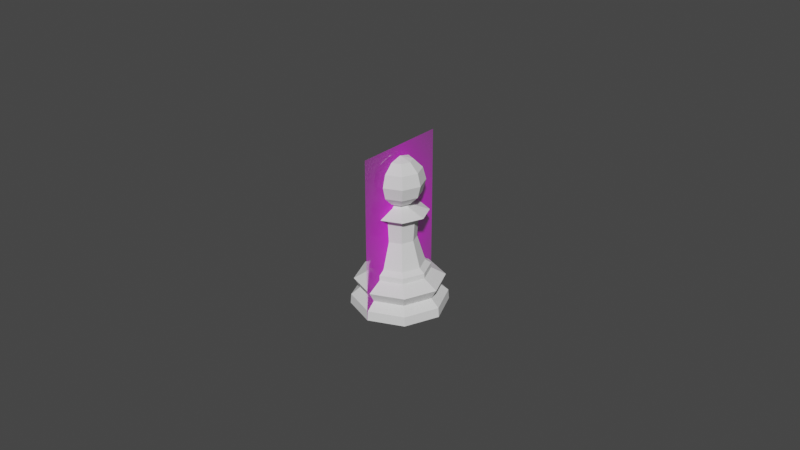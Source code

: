 # Source: Pawn.blend  (saved by Blender 2.82.7; exported with 4.5.12 LTS)
import bpy
from mathutils import Matrix  # noqa: F401  (used for matrix-valued properties, if any)

bpy.ops.wm.read_factory_settings(use_empty=True)
scene = bpy.context.scene
scene.name = 'Scene'

# ---- collections
col_collection = bpy.data.collections.new('Collection'); scene.collection.children.link(col_collection)

# ---- images (referenced by path relative to the original .blend; pixels are not part of the script)
import os
ASSET_DIR = os.environ.get("B2B_ASSET_DIR", "")  # directory of the original .blend (textures are referenced by path, not embedded)
HERE = os.path.dirname(os.path.abspath(__file__))  # packed textures are extracted next to this script under _unpacked/

def load_image(name, relpath, width, height, colorspace="sRGB"):
    """Load a texture the original file referenced (path relative to the .blend, or extracted next to this script)."""
    p = next((c for c in (os.path.join(HERE, relpath), os.path.join(ASSET_DIR, relpath)) if relpath and os.path.exists(c)), "")
    if p:
        img = bpy.data.images.load(p, check_existing=True)
        img.name = name
    else:  # same state as the original file: an image datablock whose file is absent (Cycles renders it pink)
        img = bpy.data.images.new(name, width, height)
        img.source = "FILE"
        img.filepath = "//" + (relpath or name)
    img.colorspace_settings.name = colorspace
    return img
img_staunton_pawn_png = load_image('Staunton Pawn.png', 'Staunton Pawn.png', 1024, 1024, 'sRGB')

# ---- materials (node trees are filled in below, after node groups)
mat_staunton_pawn = bpy.data.materials.new('Staunton Pawn')
mat_staunton_pawn.surface_render_method = 'BLENDED'
mat_staunton_pawn.blend_method = 'BLEND'
mat_staunton_pawn.use_transparent_shadow = False

# ---- material node trees
mat_staunton_pawn.use_nodes = True; mat_staunton_pawn.node_tree.nodes.clear()
_N = mat_staunton_pawn.node_tree.nodes; _L = mat_staunton_pawn.node_tree.links
n0 = _N.new('ShaderNodeOutputMaterial'); n0.name = 'Material Output'; n0.location = (300, 300)
n1 = _N.new('ShaderNodeTexImage'); n1.name = 'Image Texture'; n1.location = (-200, 300)
n1.image = img_staunton_pawn_png
n1.extension = 'CLIP'
n2 = _N.new('ShaderNodeBsdfPrincipled'); n2.name = 'Principled BSDF'; n2.location = (0, 300)
n2.distribution = 'GGX'
n2.subsurface_method = 'BURLEY'
n2.inputs[3].default_value = 1.45
n2.inputs[27].default_value = (0.0, 0.0, 0.0, 1.0)
n2.inputs[28].default_value = 1.0
_L.new(n1.outputs[0], n2.inputs[0])
_L.new(n1.outputs[1], n2.inputs[4])
_L.new(n2.outputs[0], n0.inputs[0])
n0.is_active_output = True

# ---- world
world_world = bpy.data.worlds.new('World'); scene.world = world_world
world_world.use_nodes = True; world_world.node_tree.nodes.clear()
_N = world_world.node_tree.nodes; _L = world_world.node_tree.links
n0 = _N.new('ShaderNodeOutputWorld'); n0.name = 'World Output'; n0.location = (300, 300)
n1 = _N.new('ShaderNodeBackground'); n1.name = 'Background'; n1.location = (10, 300)
n1.inputs[0].default_value = (0.05088, 0.05088, 0.05088, 1.0)
_L.new(n1.outputs[0], n0.inputs[0])
n0.is_active_output = True
world_world.color = (0.05088, 0.05088, 0.05088)
world_world.use_sun_shadow = False
world_world.sun_shadow_jitter_overblur = 0.0

# ---- meshes
me_staunton_pawn = bpy.data.meshes.new('Staunton Pawn')
me_staunton_pawn.from_pydata([(-0.01501, 0.0, -1.118e-09), (0.01501, 0.0, -1.118e-09), (-0.01501, 0.05114, -1.118e-09), (0.01501, 0.05114, -1.118e-09)], [], [(0, 1, 3, 2)])
_uv = me_staunton_pawn.uv_layers.new(name='UVMap')
_uv.uv.foreach_set('vector', [0.0, 0.0, 1.0, 0.0, 1.0, 1.0, 0.0, 1.0])
me_staunton_pawn.materials.append(mat_staunton_pawn)
me_staunton_pawn.use_remesh_fix_poles = True
me_staunton_pawn.use_remesh_preserve_attributes = False
me_staunton_pawn.use_mirror_vertex_groups = False
me_staunton_pawn.update()
me_cylinder = bpy.data.meshes.new('Cylinder')
me_cylinder.from_pydata([(1.223e-09, 0.007552, 0.01379), (0.00534, 0.00534, 0.01379), (0.007552, -1.818e-09, 0.01379), (0.00534, -0.00534, 0.01379), (-1.238e-09, -0.007552, 0.01379), (-0.00534, -0.00534, 0.01379), (-0.007552, 4.904e-09, 0.01379), (-0.00534, 0.00534, 0.01379), (1.112e-09, 0.009344, 0.01097), (0.006607, 0.006607, 0.01097), (0.009344, -2.218e-09, 0.01097), (0.006607, -0.006607, 0.01097), (-1.933e-09, -0.009344, 0.01097), (-0.006607, -0.006607, 0.01097), (-0.009344, 6.099e-09, 0.01097), (-0.006607, 0.006607, 0.01097), (0.00977, 0.00977, 0.008448), (0.01382, -3.347e-09, 0.008448), (0.00977, -0.00977, 0.008448), (-3.723e-09, -0.01382, 0.008448), (-0.00977, -0.00977, 0.008448), (-0.01382, 8.951e-09, 0.008448), (-0.00977, 0.00977, 0.008448), (7.85e-10, 0.01382, 0.008448), (0.008487, 0.008487, 0.005271), (0.012, -2.885e-09, 0.005271), (0.008487, -0.008487, 0.005271), (-2.962e-09, -0.012, 0.005271), (-0.008487, -0.008487, 0.005271), (-0.012, 7.799e-09, 0.005271), (-0.008487, 0.008487, 0.005271), (9.448e-10, 0.012, 0.005271), (2.192e-10, 0.01492, 0.0), (0.01055, 0.01055, 0.0), (0.01492, -3.875e-09, 0.0), (0.01055, -0.01055, 0.0), (-3.99e-09, -0.01492, 0.0), (-0.01055, -0.01055, 0.0), (-0.01492, 9.001e-09, 0.0), (-0.01055, 0.01055, 0.0), (0.01039, 0.01039, 0.002937), (0.01469, -3.482e-09, 0.002937), (0.01039, -0.01039, 0.002937), (-4.072e-09, -0.01469, 0.002937), (-0.01039, -0.01039, 0.002937), (-0.01469, 9.549e-09, 0.002937), (-0.01039, 0.01039, 0.002937), (9.046e-10, 0.01469, 0.002937), (1.143e-09, 0.009271, 0.01257), (0.006556, 0.006556, 0.01257), (0.009271, -2.195e-09, 0.01257), (0.006556, -0.006556, 0.01257), (-1.878e-09, -0.009271, 0.01257), (-0.006556, -0.006556, 0.01257), (-0.009271, 6.058e-09, 0.01257), (-0.006556, 0.006556, 0.01257), (0.003565, 0.003565, 0.02194), (2.062e-09, 0.005042, 0.02194), (0.005042, -1.33e-09, 0.02194), (0.003565, -0.003565, 0.02194), (4.188e-10, -0.005042, 0.02194), (-0.003565, -0.003565, 0.02194), (-0.005042, 3.158e-09, 0.02194), (-0.003565, 0.003565, 0.02194), (0.003893, 0.003893, 0.02855), (3.396e-09, 0.005506, 0.02855), (0.005506, -1.423e-09, 0.02855), (0.003893, -0.003893, 0.02855), (1.602e-09, -0.005506, 0.02855), (-0.003893, -0.003893, 0.02855), (-0.005506, 3.478e-09, 0.02855), (-0.003893, 0.003893, 0.02855), (0.002417, 0.002417, 0.03224), (3.176e-09, 0.003418, 0.03224), (0.003418, -9.933e-10, 0.03224), (0.002417, -0.002417, 0.03224), (2.062e-09, -0.003418, 0.03224), (-0.002417, -0.002417, 0.03224), (-0.003418, 2.049e-09, 0.03224), (-0.002417, 0.002417, 0.03224), (2.644e-10, -0.008686, 0.03039), (-0.006142, -0.006142, 0.03039), (0.008686, -2.041e-09, 0.03039), (0.006142, -0.006142, 0.03039), (3.095e-09, 0.008686, 0.03039), (0.006142, 0.006142, 0.03039), (-0.006142, 0.006142, 0.03039), (-0.008686, 5.69e-09, 0.03039), (-9.401e-10, 0.003778, 0.03358), (0.002671, 0.002671, 0.04667), (0.004627, 0.004627, 0.04391), (0.005342, 0.005342, 0.04013), (0.004627, 0.004627, 0.03635), (0.002671, 0.002671, 0.03358), (0.003778, 8.123e-10, 0.04667), (0.006543, 9.882e-10, 0.04391), (0.007555, 6.364e-10, 0.04013), (0.006543, 9.882e-10, 0.03635), (0.003778, 8.123e-10, 0.03358), (0.002671, -0.002671, 0.04667), (0.004627, -0.004627, 0.04391), (0.005342, -0.005342, 0.04013), (0.004627, -0.004627, 0.03635), (0.002671, -0.002671, 0.03358), (-1.043e-09, -0.003778, 0.04667), (-6.913e-10, -0.006543, 0.04391), (-6.913e-10, -0.007555, 0.04013), (-6.913e-10, -0.006543, 0.03635), (-8.672e-10, -0.003778, 0.03358), (-0.001837, 0.001837, 0.03307), (-0.002598, 1.497e-09, 0.03307), (-0.002671, -0.002671, 0.04667), (-0.004627, -0.004627, 0.04391), (-0.005342, -0.005342, 0.04013), (-0.004627, -0.004627, 0.03635), (-0.002671, -0.002671, 0.03358), (-0.001837, -0.001837, 0.03307), (2.281e-09, -0.002598, 0.03307), (-0.003778, 6.364e-10, 0.04667), (-0.006543, 2.846e-10, 0.04391), (-0.007555, 2.846e-10, 0.04013), (-0.006543, 2.846e-10, 0.03635), (-0.003778, 8.123e-10, 0.03358), (0.001837, -0.001837, 0.03307), (0.002598, -8.157e-10, 0.03307), (-0.002671, 0.002671, 0.04667), (-0.004627, 0.004627, 0.04391), (-0.005342, 0.005342, 0.04013), (-0.004627, 0.004627, 0.03635), (-0.002671, 0.002671, 0.03358), (3.128e-09, 0.002598, 0.03307), (-9.401e-10, -4.014e-10, 0.04768), (-1.043e-09, 0.003778, 0.04667), (-1.395e-09, 0.006543, 0.04391), (-1.747e-09, 0.007555, 0.04013), (-1.395e-09, 0.006543, 0.03635), (0.001837, 0.001837, 0.03307)], [], [(4, 3, 59, 60), (31, 30, 22, 23), (30, 29, 21, 22), (29, 28, 20, 21), (28, 27, 19, 20), (27, 26, 18, 19), (26, 25, 17, 18), (25, 24, 16, 17), (23, 8, 9, 16), (24, 31, 23, 16), (16, 9, 10, 17), (17, 10, 11, 18), (18, 11, 12, 19), (19, 12, 13, 20), (20, 13, 14, 21), (21, 14, 15, 22), (22, 15, 8, 23), (32, 33, 34, 35, 36, 37, 38, 39), (48, 55, 7, 0), (55, 54, 6, 7), (54, 53, 5, 6), (53, 52, 4, 5), (52, 51, 3, 4), (51, 50, 2, 3), (50, 49, 1, 2), (49, 48, 0, 1), (24, 40, 47, 31), (32, 47, 40, 33), (25, 41, 40, 24), (33, 40, 41, 34), (26, 42, 41, 25), (34, 41, 42, 35), (27, 43, 42, 26), (35, 42, 43, 36), (28, 44, 43, 27), (36, 43, 44, 37), (29, 45, 44, 28), (37, 44, 45, 38), (30, 46, 45, 29), (38, 45, 46, 39), (39, 46, 47, 32), (31, 47, 46, 30), (9, 8, 48, 49), (10, 9, 49, 50), (11, 10, 50, 51), (12, 11, 51, 52), (13, 12, 52, 53), (14, 13, 53, 54), (15, 14, 54, 55), (8, 15, 55, 48), (57, 63, 71, 65), (2, 1, 56, 58), (7, 6, 62, 63), (5, 4, 60, 61), (3, 2, 58, 59), (1, 0, 57, 56), (0, 7, 63, 57), (6, 5, 61, 62), (81, 80, 76, 77), (62, 61, 69, 70), (60, 59, 67, 68), (58, 56, 64, 66), (63, 62, 70, 71), (61, 60, 68, 69), (59, 58, 66, 67), (56, 57, 65, 64), (74, 72, 136, 124), (83, 82, 74, 75), (85, 84, 73, 72), (84, 86, 79, 73), (87, 81, 77, 78), (80, 83, 75, 76), (82, 85, 72, 74), (86, 87, 78, 79), (71, 70, 87, 86), (66, 64, 85, 82), (68, 67, 83, 80), (70, 69, 81, 87), (65, 71, 86, 84), (64, 65, 84, 85), (67, 66, 82, 83), (69, 68, 80, 81), (134, 133, 90, 91), (132, 131, 89), (136, 130, 88, 93), (135, 134, 91, 92), (133, 132, 89, 90), (88, 135, 92, 93), (124, 136, 93, 98), (92, 91, 96, 97), (90, 89, 94, 95), (93, 92, 97, 98), (91, 90, 95, 96), (89, 131, 94), (123, 124, 98, 103), (97, 96, 101, 102), (95, 94, 99, 100), (98, 97, 102, 103), (96, 95, 100, 101), (94, 131, 99), (102, 101, 106, 107), (100, 99, 104, 105), (103, 102, 107, 108), (101, 100, 105, 106), (99, 131, 104), (117, 123, 103, 108), (105, 104, 111, 112), (108, 107, 114, 115), (106, 105, 112, 113), (104, 131, 111), (116, 117, 108, 115), (107, 106, 113, 114), (115, 114, 121, 122), (113, 112, 119, 120), (111, 131, 118), (110, 116, 115, 122), (114, 113, 120, 121), (112, 111, 118, 119), (122, 121, 128, 129), (120, 119, 126, 127), (118, 131, 125), (109, 110, 122, 129), (121, 120, 127, 128), (119, 118, 125, 126), (129, 128, 135, 88), (127, 126, 133, 134), (125, 131, 132), (128, 127, 134, 135), (126, 125, 132, 133), (130, 109, 129, 88), (79, 78, 110, 109), (77, 76, 117, 116), (75, 74, 124, 123), (72, 73, 130, 136), (73, 79, 109, 130), (78, 77, 116, 110), (76, 75, 123, 117)])
_k = {(0, 1): 1.0, (1, 2): 1.0, (2, 3): 1.0, (3, 4): 1.0, (4, 5): 1.0, (5, 6): 1.0, (6, 7): 1.0, (0, 7): 1.0, (8, 15): 0.22745, (14, 15): 0.22745, (13, 14): 0.22745, (12, 13): 0.22745, (11, 12): 0.22745, (10, 11): 0.22745, (9, 10): 0.22745, (8, 9): 0.22745, (30, 31): 0.71765, (29, 30): 0.71765, (28, 29): 0.71765, (27, 28): 0.71765, (26, 27): 0.71765, (25, 26): 0.71765, (24, 25): 0.71765, (24, 31): 0.71765, (64, 65): 1.0, (64, 66): 1.0, (66, 67): 1.0, (67, 68): 1.0, (68, 69): 1.0, (69, 70): 1.0, (70, 71): 1.0, (65, 71): 1.0, (72, 73): 1.0, (72, 74): 1.0, (74, 75): 1.0, (75, 76): 1.0, (76, 77): 1.0, (77, 78): 1.0, (78, 79): 1.0, (73, 79): 1.0, (109, 130): 1.0, (109, 110): 1.0, (110, 116): 1.0, (116, 117): 1.0, (117, 123): 1.0, (123, 124): 1.0, (124, 136): 1.0, (130, 136): 1.0}
me_cylinder.attributes.new('crease_edge', 'FLOAT', 'EDGE').data.foreach_set('value', [_k.get((min(e.vertices), max(e.vertices)), 0.0) for e in me_cylinder.edges])
_uv = me_cylinder.uv_layers.new(name='UVMap')
_uv.uv.foreach_set('vector', [0.5, 1.0, 0.625, 1.0, 0.625, 1.0, 0.5, 1.0, 1.34e-08, 0.6758, 0.125, 0.6758, 0.125, 0.7968, 0.001058, 0.7968, 0.125, 0.6758, 0.25, 0.6758, 0.25, 0.7968, 0.125, 0.7968, 0.25, 0.6758, 0.375, 0.6758, 0.375, 0.7968, 0.25, 0.7968, 0.375, 0.6758, 0.5, 0.6758, 0.5, 0.7968, 0.375, 0.7968, 0.5, 0.6758, 0.625, 0.6758, 0.625, 0.7968, 0.5, 0.7968, 0.625, 0.6758, 0.75, 0.6758, 0.75, 0.7968, 0.625, 0.7968, 0.75, 0.6758, 0.875, 0.6758, 0.875, 0.7968, 0.75, 0.7968, 0.9989, 0.7968, 0.9994, 0.894, 0.875, 0.894, 0.875, 0.7968, 0.875, 0.6758, 1.0, 0.6758, 0.9989, 0.7968, 0.875, 0.7968, 0.875, 0.7968, 0.875, 0.894, 0.75, 0.894, 0.75, 0.7968, 0.75, 0.7968, 0.75, 0.894, 0.625, 0.894, 0.625, 0.7968, 0.625, 0.7968, 0.625, 0.894, 0.5, 0.894, 0.5, 0.7968, 0.5, 0.7968, 0.5, 0.894, 0.375, 0.894, 0.375, 0.7968, 0.375, 0.7968, 0.375, 0.894, 0.25, 0.894, 0.25, 0.7968, 0.25, 0.7968, 0.25, 0.894, 0.125, 0.894, 0.125, 0.7968, 0.125, 0.7968, 0.125, 0.894, 0.0005536, 0.894, 0.001058, 0.7968, 0.75, 0.481, 0.9134, 0.4134, 0.981, 0.25, 0.9134, 0.08663, 0.75, 0.01895, 0.5866, 0.08663, 0.519, 0.25, 0.5866, 0.4134, 0.0006338, 0.954, 0.125, 0.954, 0.125, 1.0, 0.0, 1.0, 0.125, 0.954, 0.25, 0.954, 0.25, 1.0, 0.125, 1.0, 0.25, 0.954, 0.375, 0.954, 0.375, 1.0, 0.25, 1.0, 0.375, 0.954, 0.5, 0.954, 0.5, 1.0, 0.375, 1.0, 0.5, 0.954, 0.625, 0.954, 0.625, 1.0, 0.5, 1.0, 0.625, 0.954, 0.75, 0.954, 0.75, 1.0, 0.625, 1.0, 0.75, 0.954, 0.875, 0.954, 0.875, 1.0, 0.75, 1.0, 0.875, 0.954, 0.9994, 0.954, 1.0, 1.0, 0.875, 1.0, 0.875, 0.6758, 0.875, 0.5895, 0.9998, 0.5895, 1.0, 0.6758, 0.75, 0.481, 0.9998, 0.5895, 0.875, 0.5895, 0.9134, 0.4134, 0.75, 0.6758, 0.75, 0.5895, 0.875, 0.5895, 0.875, 0.6758, 0.9134, 0.4134, 0.875, 0.5895, 0.75, 0.5895, 0.981, 0.25, 0.625, 0.6758, 0.625, 0.5895, 0.75, 0.5895, 0.75, 0.6758, 0.981, 0.25, 0.75, 0.5895, 0.625, 0.5895, 0.9134, 0.08663, 0.5, 0.6758, 0.5, 0.5895, 0.625, 0.5895, 0.625, 0.6758, 0.9134, 0.08663, 0.625, 0.5895, 0.5, 0.5895, 0.75, 0.01895, 0.375, 0.6758, 0.375, 0.5895, 0.5, 0.5895, 0.5, 0.6758, 0.75, 0.01895, 0.5, 0.5895, 0.375, 0.5895, 0.5866, 0.08663, 0.25, 0.6758, 0.25, 0.5895, 0.375, 0.5895, 0.375, 0.6758, 0.5866, 0.08663, 0.375, 0.5895, 0.25, 0.5895, 0.519, 0.25, 0.125, 0.6758, 0.125, 0.5895, 0.25, 0.5895, 0.25, 0.6758, 0.519, 0.25, 0.25, 0.5895, 0.125, 0.5895, 0.5866, 0.4134, 0.5866, 0.4134, 0.125, 0.5895, 0.0001577, 0.5895, 0.75, 0.481, 1.34e-08, 0.6758, 0.0001577, 0.5895, 0.125, 0.5895, 0.125, 0.6758, 0.875, 0.894, 0.9994, 0.894, 0.9994, 0.954, 0.875, 0.954, 0.75, 0.894, 0.875, 0.894, 0.875, 0.954, 0.75, 0.954, 0.625, 0.894, 0.75, 0.894, 0.75, 0.954, 0.625, 0.954, 0.5, 0.894, 0.625, 0.894, 0.625, 0.954, 0.5, 0.954, 0.375, 0.894, 0.5, 0.894, 0.5, 0.954, 0.375, 0.954, 0.25, 0.894, 0.375, 0.894, 0.375, 0.954, 0.25, 0.954, 0.125, 0.894, 0.25, 0.894, 0.25, 0.954, 0.125, 0.954, 0.0005536, 0.894, 0.125, 0.894, 0.125, 0.954, 0.0006338, 0.954, 0.0, 1.0, 0.125, 1.0, 0.125, 1.0, 0.0, 1.0, 0.75, 1.0, 0.875, 1.0, 0.875, 1.0, 0.75, 1.0, 0.125, 1.0, 0.25, 1.0, 0.25, 1.0, 0.125, 1.0, 0.375, 1.0, 0.5, 1.0, 0.5, 1.0, 0.375, 1.0, 0.625, 1.0, 0.75, 1.0, 0.75, 1.0, 0.625, 1.0, 0.875, 1.0, 1.0, 1.0, 1.0, 1.0, 0.875, 1.0, 0.0, 1.0, 0.125, 1.0, 0.125, 1.0, 0.0, 1.0, 0.25, 1.0, 0.375, 1.0, 0.375, 1.0, 0.25, 1.0, 0.375, 1.0, 0.5, 1.0, 0.5, 1.0, 0.375, 1.0, 0.25, 1.0, 0.375, 1.0, 0.375, 1.0, 0.25, 1.0, 0.5, 1.0, 0.625, 1.0, 0.625, 1.0, 0.5, 1.0, 0.75, 1.0, 0.875, 1.0, 0.875, 1.0, 0.75, 1.0, 0.125, 1.0, 0.25, 1.0, 0.25, 1.0, 0.125, 1.0, 0.375, 1.0, 0.5, 1.0, 0.5, 1.0, 0.375, 1.0, 0.625, 1.0, 0.75, 1.0, 0.75, 1.0, 0.625, 1.0, 0.875, 1.0, 1.0, 1.0, 1.0, 1.0, 0.875, 1.0, 0.75, 1.0, 0.8751, 1.0, 0.875, 1.0, 0.75, 1.0, 0.625, 1.0, 0.75, 1.0, 0.75, 1.0, 0.625, 1.0, 0.875, 1.0, 1.0, 1.0, 1.003, 1.0, 0.8751, 1.0, -1.048e-09, 1.0, 0.125, 1.0, 0.1249, 1.0, -0.002789, 1.0, 0.25, 1.0, 0.375, 1.0, 0.375, 1.0, 0.25, 1.0, 0.5, 1.0, 0.625, 1.0, 0.625, 1.0, 0.5, 1.0, 0.75, 1.0, 0.875, 1.0, 0.8751, 1.0, 0.75, 1.0, 0.125, 1.0, 0.25, 1.0, 0.25, 1.0, 0.1249, 1.0, 0.125, 1.0, 0.25, 1.0, 0.25, 1.0, 0.125, 1.0, 0.75, 1.0, 0.875, 1.0, 0.875, 1.0, 0.75, 1.0, 0.5, 1.0, 0.625, 1.0, 0.625, 1.0, 0.5, 1.0, 0.25, 1.0, 0.375, 1.0, 0.375, 1.0, 0.25, 1.0, 0.0, 1.0, 0.125, 1.0, 0.125, 1.0, -1.048e-09, 1.0, 0.875, 1.0, 1.0, 1.0, 1.0, 1.0, 0.875, 1.0, 0.625, 1.0, 0.75, 1.0, 0.75, 1.0, 0.625, 1.0, 0.375, 1.0, 0.5, 1.0, 0.5, 1.0, 0.375, 1.0, 0.75, 0.5, 0.75, 0.6667, 0.625, 0.6667, 0.625, 0.5, 0.75, 0.8333, 0.6875, 1.0, 0.625, 0.8333, 0.875, 1.0, 1.0, 1.0, 0.75, 0.1667, 0.625, 0.1667, 0.75, 0.3333, 0.75, 0.5, 0.625, 0.5, 0.625, 0.3333, 0.75, 0.6667, 0.75, 0.8333, 0.625, 0.8333, 0.625, 0.6667, 0.75, 0.1667, 0.75, 0.3333, 0.625, 0.3333, 0.625, 0.1667, 0.75, 1.0, 0.875, 1.0, 0.625, 0.1667, 0.5, 0.1667, 0.625, 0.3333, 0.625, 0.5, 0.5, 0.5, 0.5, 0.3333, 0.625, 0.6667, 0.625, 0.8333, 0.5, 0.8333, 0.5, 0.6667, 0.625, 0.1667, 0.625, 0.3333, 0.5, 0.3333, 0.5, 0.1667, 0.625, 0.5, 0.625, 0.6667, 0.5, 0.6667, 0.5, 0.5, 0.625, 0.8333, 0.5625, 1.0, 0.5, 0.8333, 0.625, 1.0, 0.75, 1.0, 0.5, 0.1667, 0.375, 0.1667, 0.5, 0.3333, 0.5, 0.5, 0.375, 0.5, 0.375, 0.3333, 0.5, 0.6667, 0.5, 0.8333, 0.375, 0.8333, 0.375, 0.6667, 0.5, 0.1667, 0.5, 0.3333, 0.375, 0.3333, 0.375, 0.1667, 0.5, 0.5, 0.5, 0.6667, 0.375, 0.6667, 0.375, 0.5, 0.5, 0.8333, 0.4375, 1.0, 0.375, 0.8333, 0.375, 0.3333, 0.375, 0.5, 0.25, 0.5, 0.25, 0.3333, 0.375, 0.6667, 0.375, 0.8333, 0.25, 0.8333, 0.25, 0.6667, 0.375, 0.1667, 0.375, 0.3333, 0.25, 0.3333, 0.25, 0.1667, 0.375, 0.5, 0.375, 0.6667, 0.25, 0.6667, 0.25, 0.5, 0.375, 0.8333, 0.3125, 1.0, 0.25, 0.8333, 0.5, 1.0, 0.625, 1.0, 0.375, 0.1667, 0.25, 0.1667, 0.25, 0.6667, 0.25, 0.8333, 0.125, 0.8333, 0.125, 0.6667, 0.25, 0.1667, 0.25, 0.3333, 0.125, 0.3333, 0.125, 0.1667, 0.25, 0.5, 0.25, 0.6667, 0.125, 0.6667, 0.125, 0.5, 0.25, 0.8333, 0.1875, 1.0, 0.125, 0.8333, 0.375, 1.0, 0.5, 1.0, 0.25, 0.1667, 0.125, 0.1667, 0.25, 0.3333, 0.25, 0.5, 0.125, 0.5, 0.125, 0.3333, 0.125, 0.1667, 0.125, 0.3333, 0.0, 0.3333, 0.0, 0.1667, 0.125, 0.5, 0.125, 0.6667, 0.0, 0.6667, 0.0, 0.5, 0.125, 0.8333, 0.0625, 1.0, 0.0, 0.8333, 0.25, 1.0, 0.375, 1.0, 0.125, 0.1667, 0.0, 0.1667, 0.125, 0.3333, 0.125, 0.5, 0.0, 0.5, 0.0, 0.3333, 0.125, 0.6667, 0.125, 0.8333, 0.0, 0.8333, 0.0, 0.6667, 1.0, 0.1667, 1.0, 0.3333, 0.875, 0.3333, 0.875, 0.1667, 1.0, 0.5, 1.0, 0.6667, 0.875, 0.6667, 0.875, 0.5, 1.0, 0.8333, 0.9375, 1.0, 0.875, 0.8333, 0.125, 1.0, 0.25, 1.0, 1.0, 0.1667, 0.875, 0.1667, 1.0, 0.3333, 1.0, 0.5, 0.875, 0.5, 0.875, 0.3333, 1.0, 0.6667, 1.0, 0.8333, 0.875, 0.8333, 0.875, 0.6667, 0.875, 0.1667, 0.875, 0.3333, 0.75, 0.3333, 0.75, 0.1667, 0.875, 0.5, 0.875, 0.6667, 0.75, 0.6667, 0.75, 0.5, 0.875, 0.8333, 0.8125, 1.0, 0.75, 0.8333, 0.875, 0.3333, 0.875, 0.5, 0.75, 0.5, 0.75, 0.3333, 0.875, 0.6667, 0.875, 0.8333, 0.75, 0.8333, 0.75, 0.6667, 0.0, 1.0, 0.125, 1.0, 0.875, 0.1667, 0.75, 0.1667, 0.1249, 1.0, 0.25, 1.0, 0.25, 1.0, 0.125, 1.0, 0.375, 1.0, 0.5, 1.0, 0.5, 1.0, 0.375, 1.0, 0.625, 1.0, 0.75, 1.0, 0.75, 1.0, 0.625, 1.0, 0.8751, 1.0, 1.003, 1.0, 1.0, 1.0, 0.875, 1.0, -0.002789, 1.0, 0.1249, 1.0, 0.125, 1.0, 0.0, 1.0, 0.25, 1.0, 0.375, 1.0, 0.375, 1.0, 0.25, 1.0, 0.5, 1.0, 0.625, 1.0, 0.625, 1.0, 0.5, 1.0])
me_cylinder.use_remesh_fix_poles = True
me_cylinder.use_remesh_preserve_attributes = False
me_cylinder.use_mirror_vertex_groups = False
me_cylinder.update()

# ---- objects
ob_staunton_pawn = bpy.data.objects.new('Staunton Pawn', me_staunton_pawn)
ob_pawn = bpy.data.objects.new('Pawn', me_cylinder)

# ---- transforms, parenting, visibility, modifiers, constraints
ob_staunton_pawn.location = (0.0, 0.0, 0.0)
ob_staunton_pawn.rotation_euler = (1.571, 0.0, 1.571)
ob_staunton_pawn.display_type = 'SOLID'
ob_staunton_pawn.lineart.crease_threshold = 0.0
ob_pawn.location = (9.313e-10, 6.985e-10, 0.0)
ob_pawn.lineart.crease_threshold = 0.0

# ---- collection membership
col_collection.objects.link(ob_staunton_pawn)
col_collection.objects.link(ob_pawn)

# ---- scene / render settings (as saved in the file)
scene.frame_start = 1; scene.frame_end = 250; scene.frame_set(1)
scene.render.engine = 'BLENDER_EEVEE_NEXT'
scene.cycles.use_denoising = False
scene.cycles.samples = 128
scene.cycles.sampling_pattern = 'TABULATED_SOBOL'
scene.cycles.use_adaptive_sampling = False
scene.cycles.use_light_tree = False
scene.view_settings.view_transform = 'Filmic'
bpy.context.view_layer.update()

# ---- added for rendering (the .blend has no active camera and no usable light): camera, sun
cam_auto = bpy.data.cameras.new('AutoCamera')
cam_auto.lens = 50.0
cam_auto.sensor_width = 36.0
cam_auto.clip_end = 1000.0
ob_auto_camera = bpy.data.objects.new('AutoCamera', cam_auto)
scene.collection.objects.link(ob_auto_camera)
ob_auto_camera.location = (0.185045, -0.222054, 0.173604)
ob_auto_camera.rotation_euler = (1.09748, -7.21219e-08, 0.694738)
scene.camera = ob_auto_camera
light_auto_sun = bpy.data.lights.new('AutoSun', 'SUN')
light_auto_sun.energy = 3.0
light_auto_sun.angle = 0.0523599
ob_auto_sun = bpy.data.objects.new('AutoSun', light_auto_sun)
scene.collection.objects.link(ob_auto_sun)
ob_auto_sun.rotation_euler = (0.872665, 0.174533, 0.523599)
bpy.context.view_layer.update()
